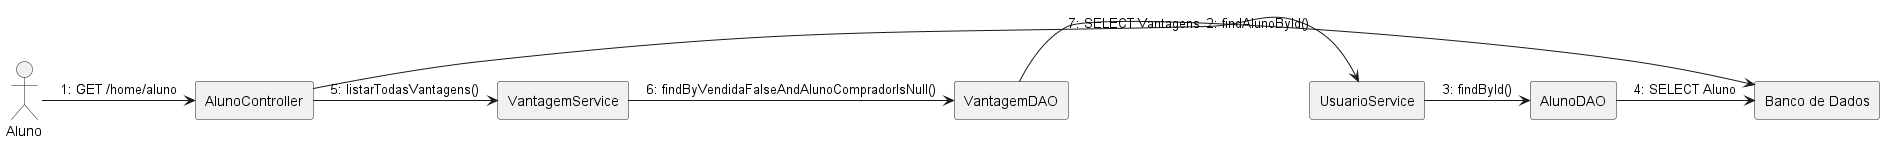

The diagram above was rendered by PlantUML. Its source (embedded in the PNG):
@startuml Diagrama de Comunicação - Listagem de Vantagens (Aluno - Disponíveis)

skinparam handwritten false
skinparam style strictuml
skinparam linetype ortho ' Estilo de linha reta para melhor clareza nas conexões diretas

actor Aluno as aluno

rectangle "AlunoController" as ac
rectangle "UsuarioService" as us
rectangle "VantagemService" as vs
rectangle "AlunoDAO" as adao
rectangle "VantagemDAO" as vdao
rectangle "Banco de Dados" as db  

aluno -> ac : 1: GET /home/aluno
ac -> us : 2: findAlunoById()
us -> adao : 3: findById()
adao -> db : 4: SELECT Aluno
ac -> vs : 5: listarTodasVantagens()
vs -> vdao : 6: findByVendidaFalseAndAlunoCompradorIsNull()
vdao -> db : 7: SELECT Vantagens
@enduml